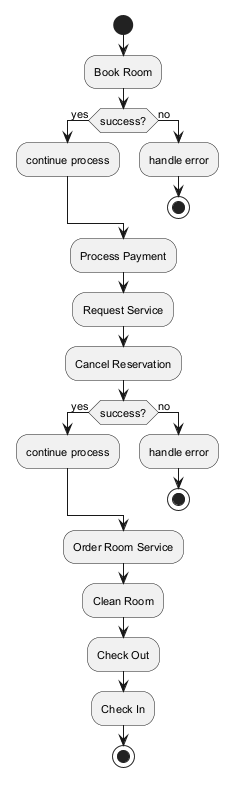

The diagram above was rendered by PlantUML. Its source (embedded in the PNG):
@startuml
skinparam backgroundColor #FFFFFF
skinparam classBackgroundColor #E8F4FA
skinparam classBorderColor #2C7DA0
skinparam defaultFontSize 11
start
:Book Room;
if (success?) then (yes)
:continue process;
else (no)
:handle error;
stop
endif
:Process Payment;
:Request Service;
:Cancel Reservation;
if (success?) then (yes)
:continue process;
else (no)
:handle error;
stop
endif
:Order Room Service;
:Clean Room;
:Check Out;
:Check In;
stop
@enduml